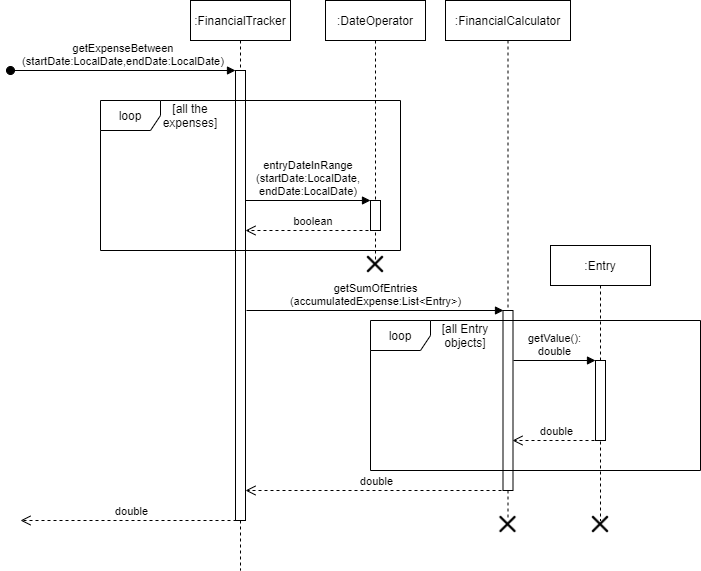

The diagram above was exported from draw.io. Its source (the exported page's mxGraphModel, read from the mxfile embedded in the PNG):
<mxGraphModel dx="1952" dy="666" grid="1" gridSize="10" guides="1" tooltips="1" connect="1" arrows="1" fold="1" page="1" pageScale="1" pageWidth="850" pageHeight="1100" math="0" shadow="0">
  <root>
    <mxCell id="0" />
    <mxCell id="1" parent="0" />
    <mxCell id="3nuBFxr9cyL0pnOWT2aG-1" value=":FinancialTracker" style="shape=umlLifeline;perimeter=lifelinePerimeter;container=1;collapsible=0;recursiveResize=0;rounded=0;shadow=0;strokeWidth=1;" parent="1" vertex="1">
      <mxGeometry x="120" y="80" width="100" height="570" as="geometry" />
    </mxCell>
    <mxCell id="3nuBFxr9cyL0pnOWT2aG-2" value="" style="points=[];perimeter=orthogonalPerimeter;rounded=0;shadow=0;strokeWidth=1;" parent="3nuBFxr9cyL0pnOWT2aG-1" vertex="1">
      <mxGeometry x="45" y="70" width="10" height="450" as="geometry" />
    </mxCell>
    <mxCell id="3nuBFxr9cyL0pnOWT2aG-3" value="getExpenseBetween&#10;(startDate:LocalDate,endDate:LocalDate)" style="verticalAlign=bottom;startArrow=oval;endArrow=block;startSize=8;shadow=0;strokeWidth=1;" parent="3nuBFxr9cyL0pnOWT2aG-1" target="3nuBFxr9cyL0pnOWT2aG-2" edge="1">
      <mxGeometry relative="1" as="geometry">
        <mxPoint x="-180" y="70" as="sourcePoint" />
      </mxGeometry>
    </mxCell>
    <mxCell id="3nuBFxr9cyL0pnOWT2aG-5" value=":DateOperator" style="shape=umlLifeline;perimeter=lifelinePerimeter;container=0;collapsible=0;recursiveResize=0;rounded=0;shadow=0;strokeWidth=1;" parent="1" vertex="1">
      <mxGeometry x="255" y="80" width="100" height="260" as="geometry" />
    </mxCell>
    <mxCell id="3nuBFxr9cyL0pnOWT2aG-7" value="boolean" style="verticalAlign=bottom;endArrow=open;dashed=1;endSize=8;shadow=0;strokeWidth=1;exitX=0.996;exitY=1;exitDx=0;exitDy=0;exitPerimeter=0;" parent="1" source="3nuBFxr9cyL0pnOWT2aG-6" target="3nuBFxr9cyL0pnOWT2aG-2" edge="1">
      <mxGeometry relative="1" as="geometry">
        <mxPoint x="275" y="236" as="targetPoint" />
        <mxPoint x="340" y="250" as="sourcePoint" />
      </mxGeometry>
    </mxCell>
    <mxCell id="3nuBFxr9cyL0pnOWT2aG-8" value="entryDateInRange&#10;(startDate:LocalDate,&#10;endDate:LocalDate)" style="verticalAlign=bottom;endArrow=block;entryX=0;entryY=0;shadow=0;strokeWidth=1;" parent="1" source="3nuBFxr9cyL0pnOWT2aG-2" target="3nuBFxr9cyL0pnOWT2aG-6" edge="1">
      <mxGeometry relative="1" as="geometry">
        <mxPoint x="180" y="280" as="sourcePoint" />
        <Array as="points" />
      </mxGeometry>
    </mxCell>
    <mxCell id="3nuBFxr9cyL0pnOWT2aG-6" value="" style="points=[];perimeter=orthogonalPerimeter;rounded=0;shadow=0;strokeWidth=1;" parent="1" vertex="1">
      <mxGeometry x="300" y="280" width="10" height="30" as="geometry" />
    </mxCell>
    <mxCell id="J33qUCrQVhBRCtdPDag4-9" value=":FinancialCalculator" style="shape=umlLifeline;perimeter=lifelinePerimeter;container=0;collapsible=0;recursiveResize=0;rounded=0;shadow=0;strokeWidth=1;" vertex="1" parent="1">
      <mxGeometry x="375" y="80" width="125" height="520" as="geometry" />
    </mxCell>
    <mxCell id="J33qUCrQVhBRCtdPDag4-10" value="" style="html=1;points=[];perimeter=orthogonalPerimeter;" vertex="1" parent="1">
      <mxGeometry x="432.5" y="390" width="10" height="180" as="geometry" />
    </mxCell>
    <mxCell id="J33qUCrQVhBRCtdPDag4-11" value="getSumOfEntries&lt;br&gt;(accumulatedExpense:List&amp;lt;Entry&amp;gt;)" style="html=1;verticalAlign=bottom;endArrow=block;rounded=0;" edge="1" parent="1">
      <mxGeometry width="80" relative="1" as="geometry">
        <mxPoint x="176" y="390" as="sourcePoint" />
        <mxPoint x="433" y="390" as="targetPoint" />
      </mxGeometry>
    </mxCell>
    <mxCell id="J33qUCrQVhBRCtdPDag4-12" value="loop" style="shape=umlFrame;whiteSpace=wrap;html=1;" vertex="1" parent="1">
      <mxGeometry x="30" y="180" width="300" height="150" as="geometry" />
    </mxCell>
    <mxCell id="J33qUCrQVhBRCtdPDag4-13" value="loop" style="shape=umlFrame;whiteSpace=wrap;html=1;" vertex="1" parent="1">
      <mxGeometry x="300" y="400" width="330" height="150" as="geometry" />
    </mxCell>
    <mxCell id="J33qUCrQVhBRCtdPDag4-14" value="[all the expenses]" style="text;html=1;strokeColor=none;fillColor=none;align=center;verticalAlign=middle;whiteSpace=wrap;rounded=0;" vertex="1" parent="1">
      <mxGeometry x="90" y="180" width="60" height="30" as="geometry" />
    </mxCell>
    <mxCell id="J33qUCrQVhBRCtdPDag4-15" value="" style="shape=image;html=1;verticalAlign=top;verticalLabelPosition=bottom;labelBackgroundColor=#ffffff;imageAspect=0;aspect=fixed;image=https://cdn1.iconfinder.com/data/icons/feather-2/24/x-128.png" vertex="1" parent="1">
      <mxGeometry x="291" y="330" width="28" height="28" as="geometry" />
    </mxCell>
    <mxCell id="J33qUCrQVhBRCtdPDag4-16" value=":Entry" style="shape=umlLifeline;perimeter=lifelinePerimeter;whiteSpace=wrap;html=1;container=1;collapsible=0;recursiveResize=0;outlineConnect=0;" vertex="1" parent="1">
      <mxGeometry x="480" y="325" width="100" height="275" as="geometry" />
    </mxCell>
    <mxCell id="J33qUCrQVhBRCtdPDag4-17" value="" style="html=1;points=[];perimeter=orthogonalPerimeter;" vertex="1" parent="J33qUCrQVhBRCtdPDag4-16">
      <mxGeometry x="45" y="115" width="10" height="80" as="geometry" />
    </mxCell>
    <mxCell id="J33qUCrQVhBRCtdPDag4-18" value="getValue():&lt;br&gt;double" style="html=1;verticalAlign=bottom;endArrow=block;rounded=0;" edge="1" parent="J33qUCrQVhBRCtdPDag4-16">
      <mxGeometry width="80" relative="1" as="geometry">
        <mxPoint x="-37" y="115" as="sourcePoint" />
        <mxPoint x="45" y="115" as="targetPoint" />
      </mxGeometry>
    </mxCell>
    <mxCell id="J33qUCrQVhBRCtdPDag4-19" value="double" style="html=1;verticalAlign=bottom;endArrow=open;dashed=1;endSize=8;rounded=0;" edge="1" parent="1">
      <mxGeometry relative="1" as="geometry">
        <mxPoint x="530" y="520" as="sourcePoint" />
        <mxPoint x="442" y="520" as="targetPoint" />
      </mxGeometry>
    </mxCell>
    <mxCell id="J33qUCrQVhBRCtdPDag4-20" value="[all Entry objects]" style="text;html=1;strokeColor=none;fillColor=none;align=center;verticalAlign=middle;whiteSpace=wrap;rounded=0;" vertex="1" parent="1">
      <mxGeometry x="365" y="400" width="60" height="30" as="geometry" />
    </mxCell>
    <mxCell id="J33qUCrQVhBRCtdPDag4-21" value="" style="shape=image;html=1;verticalAlign=top;verticalLabelPosition=bottom;labelBackgroundColor=#ffffff;imageAspect=0;aspect=fixed;image=https://cdn1.iconfinder.com/data/icons/feather-2/24/x-128.png" vertex="1" parent="1">
      <mxGeometry x="423.5" y="590" width="28" height="28" as="geometry" />
    </mxCell>
    <mxCell id="J33qUCrQVhBRCtdPDag4-22" value="double" style="html=1;verticalAlign=bottom;endArrow=open;dashed=1;endSize=8;rounded=0;" edge="1" parent="1">
      <mxGeometry relative="1" as="geometry">
        <mxPoint x="437" y="570" as="sourcePoint" />
        <mxPoint x="175" y="570" as="targetPoint" />
      </mxGeometry>
    </mxCell>
    <mxCell id="J33qUCrQVhBRCtdPDag4-23" value="" style="shape=image;html=1;verticalAlign=top;verticalLabelPosition=bottom;labelBackgroundColor=#ffffff;imageAspect=0;aspect=fixed;image=https://cdn1.iconfinder.com/data/icons/feather-2/24/x-128.png" vertex="1" parent="1">
      <mxGeometry x="516" y="590" width="28" height="28" as="geometry" />
    </mxCell>
    <mxCell id="J33qUCrQVhBRCtdPDag4-24" value="double" style="html=1;verticalAlign=bottom;endArrow=open;dashed=1;endSize=8;rounded=0;" edge="1" parent="1">
      <mxGeometry relative="1" as="geometry">
        <mxPoint x="172" y="600" as="sourcePoint" />
        <mxPoint x="-50" y="600" as="targetPoint" />
      </mxGeometry>
    </mxCell>
  </root>
</mxGraphModel>